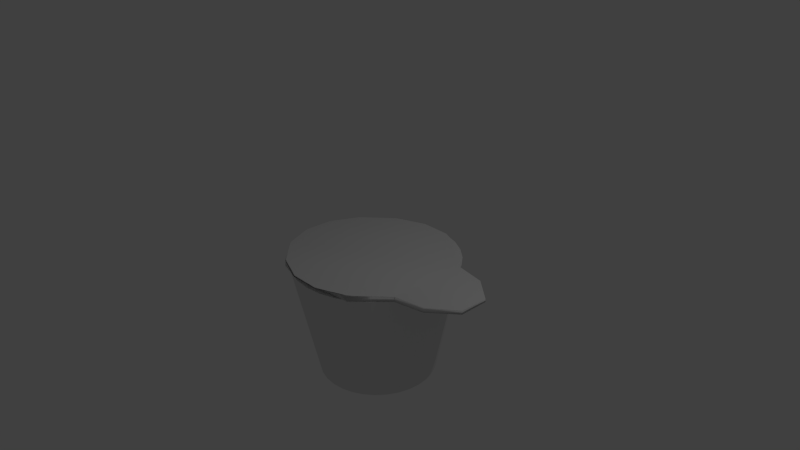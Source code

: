 # Source: creamer.blend  (saved by Blender 2.73.0; exported with 4.5.12 LTS)
import bpy
from mathutils import Matrix  # noqa: F401  (used for matrix-valued properties, if any)

bpy.ops.wm.read_factory_settings(use_empty=True)
scene = bpy.context.scene
scene.name = 'Scene'

# ---- collections
col_collection_1 = bpy.data.collections.new('Collection 1'); scene.collection.children.link(col_collection_1)

# ---- world
world_world = bpy.data.worlds.new('World'); scene.world = world_world
world_world.color = (0.05088, 0.05088, 0.05088)
world_world.use_sun_shadow = False
world_world.sun_shadow_jitter_overblur = 0.0
world_world.cycles.sampling_method = 'MANUAL'
world_world.cycles.sample_map_resolution = 256

# ---- cameras
cam_camera = bpy.data.cameras.new('Camera')
cam_camera.clip_end = 100.0
cam_camera.lens = 35.0
cam_camera.sensor_width = 32.0
cam_camera.sensor_height = 18.0
cam_camera.ortho_scale = 7.314
cam_camera.dof.focus_distance = 0.0
cam_camera.dof.aperture_fstop = 128.0

# ---- lights
light_lamp = bpy.data.lights.new('Lamp', 'POINT')
light_lamp.transmission_factor = 0.0
light_lamp.cutoff_distance = 30.0
light_lamp.energy = 100.0
light_lamp.shadow_buffer_clip_start = 1.001
light_lamp.shadow_soft_size = 0.1
light_lamp.shadow_maximum_resolution = 0.006
light_lamp.use_absolute_resolution = True
light_lamp.cycles.use_multiple_importance_sampling = False

# ---- meshes
me_mesh = bpy.data.meshes.new('Mesh')
me_mesh.from_pydata([(0.01231, 0.8107, -7.871), (0.01231, 1.14, -0.211), (0.1662, 0.7956, -7.871), (0.2304, 1.119, -0.211), (0.3141, 0.7507, -7.871), (0.4401, 1.055, -0.211), (0.4505, 0.6778, -7.871), (0.6334, 0.9516, -0.211), (0.57, 0.5797, -7.871), (0.8028, 0.8126, -0.211), (0.6681, 0.4602, -7.871), (0.9419, 0.6432, -0.211), (0.741, 0.3239, -7.871), (1.045, 0.4499, -0.211), (0.7859, 0.1759, -7.871), (1.109, 0.2401, -0.211), (0.801, 0.02203, -7.871), (1.13, 0.02203, -0.211), (0.7859, -0.1318, -7.871), (1.109, -0.1961, -0.211), (0.741, -0.2798, -7.871), (1.045, -0.4058, -0.211), (0.6681, -0.4161, -7.871), (0.9419, -0.5991, -0.211), (0.57, -0.5357, -7.871), (0.8028, -0.7685, -0.211), (0.4505, -0.6338, -7.871), (0.6334, -0.9075, -0.211), (0.3141, -0.7066, -7.871), (0.4401, -1.011, -0.211), (0.1662, -0.7515, -7.871), (0.2304, -1.074, -0.211), (0.01231, -0.7667, -7.871), (0.01231, -1.096, -0.211), (-0.1416, -0.7515, -7.871), (-0.2058, -1.074, -0.211), (-0.2895, -0.7066, -7.871), (-0.4155, -1.011, -0.211), (-0.4259, -0.6337, -7.871), (-0.6088, -0.9075, -0.211), (-0.5454, -0.5357, -7.871), (-0.7782, -0.7685, -0.211), (-0.6435, -0.4161, -7.871), (-0.9173, -0.5991, -0.211), (-0.7164, -0.2798, -7.871), (-1.021, -0.4058, -0.211), (-0.7612, -0.1318, -7.871), (-1.084, -0.1961, -0.211), (-0.7764, 0.02203, -7.871), (-1.106, 0.02203, -0.211), (-0.7612, 0.1759, -7.871), (-1.084, 0.2401, -0.211), (-0.7164, 0.3239, -7.871), (-1.021, 0.4499, -0.211), (-0.6435, 0.4602, -7.871), (-0.9173, 0.6432, -0.211), (-0.5454, 0.5797, -7.871), (-0.7782, 0.8126, -0.211), (-0.4259, 0.6778, -7.871), (-0.6088, 0.9516, -0.211), (-0.2895, 0.7507, -7.871), (-0.4155, 1.055, -0.211), (-0.1416, 0.7956, -7.871), (-0.2058, 1.119, -0.211), (-1.131, 0.2, -0.2), (-1.131, -0.2, -0.2), (-1.0, 0.5113, -0.2), (-0.9605, 0.6, -0.2), (-0.6, 0.9605, -0.2), (-0.5113, 1.0, -0.2), (-0.2, 1.131, -0.2), (1.0, 0.5626, -0.2), (0.9605, 0.6, -0.2), (0.6, 0.9605, -0.2), (0.5113, 1.0, -0.2), (0.2, 1.131, -0.2), (1.4, 0.4879, -0.2), (1.741, 0.2, -0.2), (1.741, -0.2, -0.2), (1.4, -0.4879, -0.2), (1.0, -0.5626, -0.2), (0.9605, -0.6, -0.2), (0.6, -0.9605, -0.2), (-0.6, -0.9605, -0.2), (-0.6, -0.9605, 0.2), (-0.5113, -1.0, 0.2), (-0.2, -1.131, 0.2), (-1.0, -0.5113, -0.2), (0.6, -0.9605, 0.2), (0.5113, -1.0, 0.2), (0.2, -1.131, 0.2), (0.6, -0.9605, 0.1392), (-0.6, -0.9605, -0.1516), (1.741, -0.2, 0.05868), (1.4, -0.4879, 0.0324), (1.68, -0.2515, -0.2), (-1.0, -0.5113, -0.1858), (-0.8245, -0.736, -0.2), (-0.9605, -0.6, -0.09873), (0.4856, -1.0, 0.2257), (0.6, 0.9605, -0.1448), (-1.131, -0.2, 0.1108), (-0.4649, -1.0, 0.2464), (-0.2, -1.106, 0.2605), (0.5113, 1.0, -0.1503), (0.9605, 0.6, -0.08499), (0.8025, -0.758, 0.1733), (0.9605, -0.6, 0.1402), (0.2, -1.109, 0.2524), (-1.0, -0.5113, 0.1663), (1.4, 0.4879, -0.07353), (1.0, 0.5626, -0.07884), (-0.5113, 1.0, -0.128), (-0.2, 1.131, -0.1594), (-1.0, 0.5113, -0.0256), (-0.8527, -0.7078, 0.2), (-0.9605, 0.6, -0.04312), (-1.131, 0.2, 0.03568), (0.5786, -0.9626, 0.2166), (-1.061, -0.3656, 0.1403), (1.4, -0.4879, 0.1096), (-0.5464, -0.9658, 0.2417), (1.741, 0.2, -0.02693), (0.6752, -0.8852, 0.2), (-0.6, 0.9605, -0.1186), (-0.9605, -0.6, 0.1821), (-0.6, -0.9426, 0.2386), (1.0, -0.5626, 0.1324), (0.6, -0.9537, 0.2145), (0.2, 1.131, -0.1681), (1.383, -0.491, 0.1106)], [], [(0, 1, 3, 2), (2, 3, 5, 4), (4, 5, 7, 6), (6, 7, 9, 8), (8, 9, 11, 10), (10, 11, 13, 12), (12, 13, 15, 14), (14, 15, 17, 16), (16, 17, 19, 18), (18, 19, 21, 20), (20, 21, 23, 22), (22, 23, 25, 24), (24, 25, 27, 26), (26, 27, 29, 28), (28, 29, 31, 30), (30, 31, 33, 32), (32, 33, 35, 34), (34, 35, 37, 36), (36, 37, 39, 38), (38, 39, 41, 40), (40, 41, 43, 42), (42, 43, 45, 44), (44, 45, 47, 46), (46, 47, 49, 48), (48, 49, 51, 50), (50, 51, 53, 52), (52, 53, 55, 54), (54, 55, 57, 56), (56, 57, 59, 58), (58, 59, 61, 60), (3, 1, 63, 61, 59, 57, 55, 53, 51, 49, 47, 45, 43, 41, 39, 37, 35, 33, 31, 29, 27, 25, 23, 21, 19, 17, 15, 13, 11, 9, 7, 5), (62, 63, 1, 0), (60, 61, 63, 62), (0, 2, 4, 6, 8, 10, 12, 14, 16, 18, 20, 22, 24, 26, 28, 30, 32, 34, 36, 38, 40, 42, 44, 46, 48, 50, 52, 54, 56, 58, 60, 62), (78, 93, 95), (94, 120, 130), (127, 107, 81, 80), (119, 101, 65, 87, 96), (123, 88, 91, 106), (85, 86, 103, 102), (121, 126, 84), (85, 102, 121, 84), (126, 115, 84), (90, 89, 99, 108), (86, 90, 108, 103), (65, 64, 66, 67, 68, 69, 70, 75, 74, 73, 72, 71, 76, 77, 78, 95, 79, 80, 81, 82, 91, 88, 89, 90, 86, 85, 84, 92, 83, 97, 98, 96, 87), (123, 128, 88), (88, 128, 118), (89, 88, 118, 99), (79, 94, 130, 127, 80), (81, 107, 106, 91, 82), (94, 93, 120), (95, 93, 94, 79), (98, 125, 109, 96), (84, 115, 125, 98, 97, 83, 92), (109, 119, 96), (74, 104, 100, 73), (113, 129, 75, 70), (64, 117, 114, 66), (100, 105, 72, 73), (69, 112, 113, 70), (72, 105, 111, 71), (124, 112, 69, 68), (110, 122, 77, 76), (67, 116, 124, 68), (111, 110, 76, 71), (101, 117, 64, 65), (114, 116, 67, 66), (129, 104, 74, 75), (77, 122, 93, 78), (116, 114, 117, 101, 119, 109, 125, 115, 126, 121, 102, 103, 108, 99, 118, 128, 123, 106, 107, 127, 130, 120, 93, 122, 110, 111, 105, 100, 104, 129, 113, 112, 124)])
me_mesh.polygons.foreach_set('use_smooth', [0, 0, 0, 0, 0, 0, 0, 0, 0, 0, 0, 0, 0, 0, 0, 0, 0, 0, 0, 0, 0, 0, 0, 0, 0, 0, 0, 0, 0, 0, 0, 0, 0, 0, 1, 1, 1, 1, 1, 1, 1, 1, 1, 1, 1, 1, 1, 1, 1, 1, 1, 1, 1, 1, 1, 1, 1, 1, 1, 1, 1, 1, 1, 1, 1, 1, 1, 1, 1, 1, 1])
_uv = me_mesh.uv_layers.new(name='UVMap')
_uv.uv.foreach_set('vector', [0.6062, 0.2187, 0.6057, 0.9791, 0.5845, 0.9791, 0.5912, 0.2187, 0.5912, 0.2187, 0.5845, 0.9791, 0.5642, 0.9789, 0.5769, 0.2186, 0.5769, 0.2186, 0.5642, 0.9789, 0.5456, 0.9787, 0.5638, 0.2184, 0.5638, 0.2184, 0.5456, 0.9787, 0.5294, 0.9785, 0.5523, 0.2182, 0.8156, 0.2176, 0.8384, 0.9779, 0.8218, 0.9784, 0.804, 0.218, 0.804, 0.218, 0.8218, 0.9784, 0.8029, 0.9788, 0.7906, 0.2183, 0.7906, 0.2183, 0.8029, 0.9788, 0.7824, 0.979, 0.7762, 0.2184, 0.7762, 0.2184, 0.7824, 0.979, 0.7611, 0.9791, 0.7611, 0.2185, 0.7611, 0.2185, 0.7611, 0.9791, 0.7398, 0.979, 0.7461, 0.2184, 0.7461, 0.2184, 0.7398, 0.979, 0.7193, 0.9788, 0.7316, 0.2183, 0.7316, 0.2183, 0.7193, 0.9788, 0.7004, 0.9784, 0.7183, 0.218, 0.7183, 0.218, 0.7004, 0.9784, 0.6839, 0.9779, 0.7066, 0.2176, 0.4009, 0.977, 0.3913, 0.2261, 0.4101, 0.2276, 0.4142, 0.978, 0.4142, 0.978, 0.4101, 0.2276, 0.4306, 0.2287, 0.4286, 0.9787, 0.4286, 0.9787, 0.4306, 0.2287, 0.4519, 0.2292, 0.4436, 0.9791, 0.4436, 0.9791, 0.4519, 0.2292, 0.4732, 0.2292, 0.4587, 0.9791, 0.4587, 0.9791, 0.4732, 0.2292, 0.4938, 0.2287, 0.4732, 0.9787, 0.4732, 0.9787, 0.4938, 0.2287, 0.5127, 0.2276, 0.4866, 0.978, 0.4866, 0.978, 0.5127, 0.2276, 0.5294, 0.2261, 0.4983, 0.977, 0.8634, 0.9791, 0.8384, 0.2189, 0.8526, 0.2186, 0.8734, 0.9789, 0.8734, 0.9789, 0.8526, 0.2186, 0.8696, 0.2183, 0.8854, 0.9787, 0.8854, 0.9787, 0.8696, 0.2183, 0.8888, 0.2181, 0.899, 0.9785, 0.899, 0.9785, 0.8888, 0.2181, 0.9095, 0.218, 0.9136, 0.9785, 0.9136, 0.9785, 0.9095, 0.218, 0.9309, 0.218, 0.9287, 0.9785, 0.9287, 0.9785, 0.9309, 0.218, 0.9521, 0.2181, 0.9437, 0.9785, 0.9437, 0.9785, 0.9521, 0.2181, 0.9724, 0.2183, 0.958, 0.9787, 0.958, 0.9787, 0.9724, 0.2183, 0.9909, 0.2186, 0.971, 0.9789, 0.971, 0.9789, 0.9909, 0.2186, 1.007, 0.2189, 0.9824, 0.9791, 0.6613, 0.2182, 0.6839, 0.9785, 0.6669, 0.9787, 0.6494, 0.2184, 0.6494, 0.2184, 0.6669, 0.9787, 0.6478, 0.9789, 0.6359, 0.2186, 0.9539, 0.6823, 0.9539, 0.7072, 0.9492, 0.7316, 0.9398, 0.7547, 0.9262, 0.7754, 0.9089, 0.793, 0.8886, 0.8068, 0.866, 0.8164, 0.8421, 0.8212, 0.8176, 0.8212, 0.7936, 0.8164, 0.771, 0.8068, 0.7507, 0.793, 0.7334, 0.7754, 0.7198, 0.7547, 0.7105, 0.7316, 0.7057, 0.7072, 0.7057, 0.6823, 0.7105, 0.6578, 0.7198, 0.6348, 0.7334, 0.6141, 0.7507, 0.5964, 0.771, 0.5826, 0.7936, 0.5731, 0.8176, 0.5682, 0.842, 0.5682, 0.866, 0.5731, 0.8886, 0.5826, 0.9089, 0.5964, 0.9262, 0.6141, 0.9398, 0.6348, 0.9492, 0.6578, 0.6213, 0.2187, 0.6271, 0.9791, 0.6057, 0.9791, 0.6062, 0.2187, 0.6359, 0.2186, 0.6478, 0.9789, 0.6271, 0.9791, 0.6213, 0.2187, 0.8813, 0.9017, 0.8813, 0.9193, 0.878, 0.9366, 0.8713, 0.9528, 0.8617, 0.9674, 0.8495, 0.9798, 0.8351, 0.9896, 0.8191, 0.9963, 0.8022, 0.9998, 0.7849, 0.9998, 0.7679, 0.9963, 0.7519, 0.9896, 0.7375, 0.9798, 0.7253, 0.9674, 0.7157, 0.9528, 0.7091, 0.9365, 0.7057, 0.9193, 0.7057, 0.9017, 0.7091, 0.8844, 0.7157, 0.8682, 0.7253, 0.8536, 0.7375, 0.8412, 0.7519, 0.8314, 0.7679, 0.8247, 0.7849, 0.8212, 0.8022, 0.8212, 0.8191, 0.8247, 0.8351, 0.8314, 0.8495, 0.8412, 0.8617, 0.8536, 0.8713, 0.8682, 0.878, 0.8845, 0.9709, 0.5682, 0.9996, 0.5702, 0.9698, 0.5761, 0.9907, 0.6139, 0.9992, 0.6145, 0.9992, 0.6165, 0.9987, 0.6609, 0.9988, 0.6661, 0.9611, 0.6635, 0.9618, 0.6583, 0.8912, 0.9306, 0.8944, 0.9115, 0.9292, 0.9115, 0.9295, 0.9474, 0.9279, 0.9474, 0.9998, 0.7042, 0.9983, 0.7142, 0.9915, 0.7137, 0.9994, 0.6872, 0.9924, 0.839, 0.9919, 0.8069, 0.999, 0.8069, 0.9977, 0.8342, 0.9973, 0.8425, 0.9971, 0.848, 0.9925, 0.8481, 0.9924, 0.839, 0.9977, 0.8342, 0.9973, 0.8425, 0.9925, 0.8481, 0.8813, 0.998, 0.885, 0.9703, 0.8857, 1.0, 0.9938, 0.7623, 0.9973, 0.7249, 1.0, 0.7279, 0.9999, 0.7623, 0.9919, 0.8069, 0.9938, 0.7623, 0.9999, 0.7623, 0.999, 0.8069, 0.7583, 0.5504, 0.726, 0.519, 0.711, 0.4837, 0.7069, 0.4735, 0.7057, 0.4156, 0.7094, 0.4052, 0.7229, 0.3693, 0.7539, 0.3365, 0.7886, 0.3212, 0.7987, 0.3171, 0.8558, 0.3158, 0.8618, 0.3155, 0.8989, 0.2885, 0.9486, 0.2831, 0.9809, 0.3145, 0.9803, 0.3235, 0.9777, 0.3651, 0.9528, 0.4038, 0.9527, 0.41, 0.9539, 0.4679, 0.9554, 0.4694, 0.9556, 0.4697, 0.9519, 0.48, 0.9384, 0.5159, 0.9074, 0.5488, 0.8727, 0.564, 0.8626, 0.5682, 0.8611, 0.5667, 0.8609, 0.5665, 0.8254, 0.5673, 0.8043, 0.5682, 0.7937, 0.5641, 0.7936, 0.564, 0.9998, 0.7042, 1.0, 0.7141, 0.9983, 0.7142, 0.9983, 0.7142, 1.0, 0.7141, 1.0, 0.7167, 0.9973, 0.7249, 0.9983, 0.7142, 1.0, 0.7167, 1.0, 0.7279, 0.9649, 0.6122, 0.9907, 0.6139, 0.9992, 0.6165, 0.9987, 0.6609, 0.9618, 0.6583, 0.9611, 0.6635, 0.9988, 0.6661, 0.9994, 0.6872, 0.9915, 0.7137, 0.9539, 0.7111, 0.9907, 0.6139, 0.9996, 0.5702, 0.9992, 0.6145, 0.9698, 0.5761, 0.9996, 0.5702, 0.9907, 0.6139, 0.9649, 0.6122, 0.9182, 0.9576, 0.8868, 0.9576, 0.8884, 0.9474, 0.9279, 0.9474, 0.8857, 1.0, 0.885, 0.9703, 0.8868, 0.9576, 0.9182, 0.9576, 0.9299, 0.9736, 0.9305, 1.0, 0.925, 1.0, 0.8884, 0.9474, 0.8912, 0.9306, 0.9279, 0.9474, 0.9472, 0.8312, 0.9416, 0.8312, 0.9411, 0.8212, 0.9473, 0.8212, 0.9423, 0.9116, 0.9433, 0.8662, 0.9469, 0.8662, 0.9469, 0.9116, 0.9292, 0.866, 0.9028, 0.866, 0.91, 0.8312, 0.9296, 0.8312, 0.4814, 0.1901, 0.4872, 0.2261, 0.476, 0.2257, 0.476, 0.1899, 0.9471, 0.9474, 0.9391, 0.9474, 0.9423, 0.9116, 0.9469, 0.9116, 0.5285, 0.2261, 0.5173, 0.2261, 0.5168, 0.2223, 0.5286, 0.2223, 0.9381, 0.9576, 0.9391, 0.9474, 0.9471, 0.9474, 0.9472, 0.9576, 0.5164, 0.1828, 0.5125, 0.1498, 0.5294, 0.1498, 0.5288, 0.1828, 0.948, 0.9998, 0.9305, 0.9998, 0.9381, 0.9576, 0.9472, 0.9576, 0.5168, 0.2223, 0.5164, 0.1828, 0.5288, 0.1828, 0.5286, 0.2223, 0.8944, 0.9115, 0.9028, 0.866, 0.9292, 0.866, 0.9292, 0.9115, 0.91, 0.8312, 0.9121, 0.8212, 0.9297, 0.8212, 0.9296, 0.8312, 0.9433, 0.8662, 0.9416, 0.8312, 0.9472, 0.8312, 0.9469, 0.8662, 0.4872, 0.1864, 0.5041, 0.1864, 0.5125, 0.2261, 0.4872, 0.2261, 0.1561, 0.9749, 0.1421, 0.9694, 0.09375, 0.9496, 0.0497, 0.9056, 0.03896, 0.8797, 0.02951, 0.8569, 0.02398, 0.8428, 0.02368, 0.8191, 0.02494, 0.7655, 0.02815, 0.757, 0.03312, 0.7443, 0.04991, 0.7035, 0.09248, 0.6591, 0.1352, 0.6397, 0.1493, 0.6336, 0.1525, 0.6322, 0.1682, 0.6314, 0.1958, 0.6314, 0.2302, 0.6314, 0.2385, 0.6312, 0.2876, 0.5969, 0.2897, 0.5954, 0.3579, 0.5895, 0.4021, 0.6336, 0.3972, 0.7028, 0.3625, 0.755, 0.3623, 0.7635, 0.3633, 0.8428, 0.3582, 0.8569, 0.3392, 0.9056, 0.2963, 0.9496, 0.2484, 0.9694, 0.2345, 0.9749])
me_mesh.use_remesh_preserve_volume = False
me_mesh.use_remesh_preserve_attributes = False
me_mesh.use_mirror_vertex_groups = False
me_mesh.update()

# ---- objects
ob_lid = bpy.data.objects.new('lid', me_mesh)
ob_lamp = bpy.data.objects.new('Lamp', light_lamp)
ob_camera = bpy.data.objects.new('Camera', cam_camera)

# ---- transforms, parenting, visibility, modifiers, constraints
ob_lid.location = (0.0, 0.0, 0.0)
ob_lid.scale = (1.0, 1.0, 0.2089)
ob_lid.lineart.crease_threshold = 0.0
ob_lamp.location = (4.076, 1.005, 5.904)
ob_lamp.rotation_euler = (0.6503, 0.05522, 1.866)
ob_lamp.lock_rotations_4d = False
ob_lamp.empty_display_type = 'ARROWS'
ob_lamp.color = (0.0, 0.0, 0.0, 0.0)
ob_lamp.lineart.crease_threshold = 0.0
ob_camera.location = (7.481, -6.508, 5.344)
ob_camera.rotation_euler = (1.109, 0.01082, 0.8149)
ob_camera.lock_rotations_4d = False
ob_camera.empty_display_type = 'ARROWS'
ob_camera.color = (0.0, 0.0, 0.0, 0.0)
ob_camera.display_type = 'WIRE'
ob_camera.lineart.crease_threshold = 0.0

# ---- collection membership
col_collection_1.objects.link(ob_lid)
col_collection_1.objects.link(ob_lamp)
col_collection_1.objects.link(ob_camera)

# ---- scene / render settings (as saved in the file)
scene.camera = ob_camera
scene.frame_start = 1; scene.frame_end = 250; scene.frame_set(1)
scene.render.engine = 'BLENDER_EEVEE_NEXT'
scene.render.resolution_percentage = 50
scene.render.dither_intensity = 0.0
scene.cycles.use_denoising = False
scene.cycles.samples = 10
scene.cycles.sampling_pattern = 'TABULATED_SOBOL'
scene.cycles.light_sampling_threshold = 0.0
scene.cycles.use_adaptive_sampling = False
scene.cycles.use_light_tree = False
scene.cycles.blur_glossy = 0.0
scene.cycles.pixel_filter_type = 'GAUSSIAN'
scene.cycles.sample_clamp_indirect = 0.0
scene.view_settings.view_transform = 'Standard'
bpy.context.view_layer.update()
